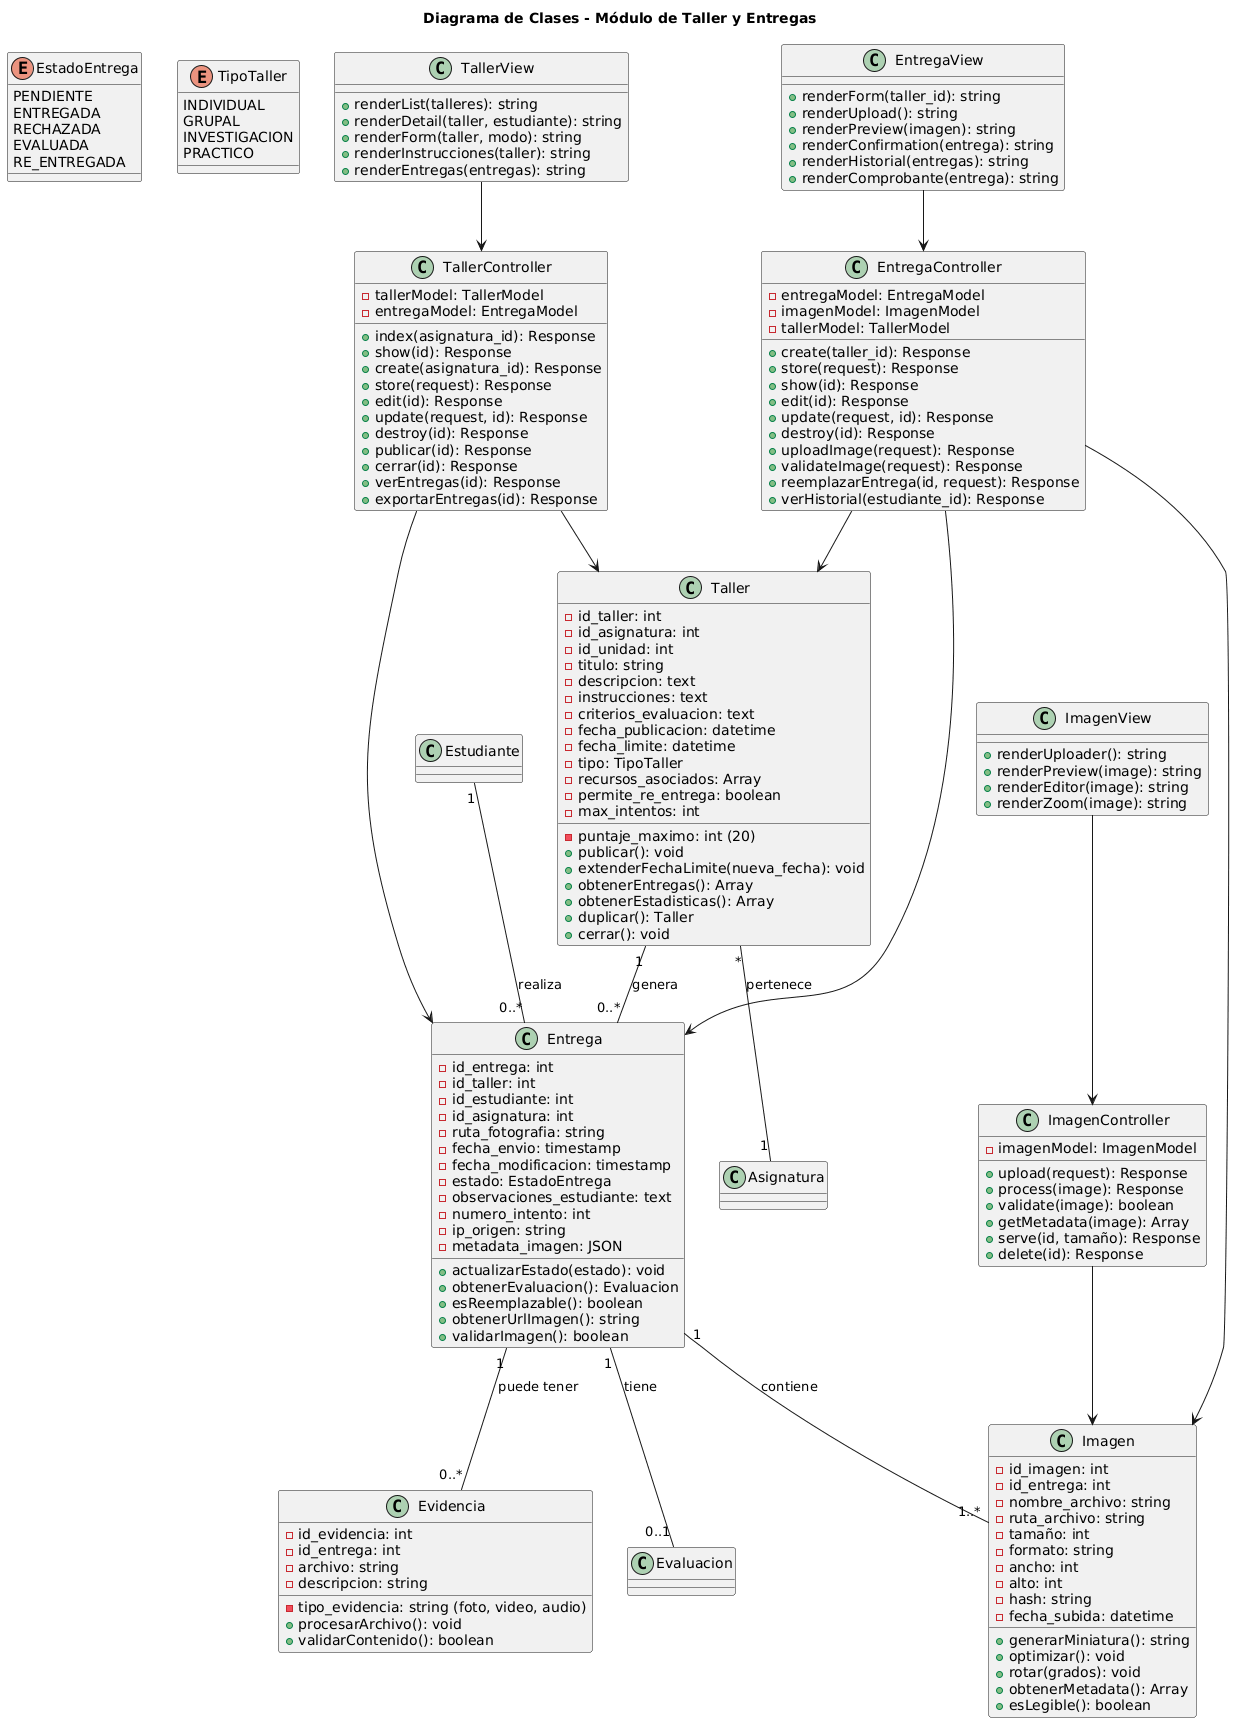

The diagram above was rendered by PlantUML. Its source (embedded in the PNG):
@startuml
title Diagrama de Clases - Módulo de Taller y Entregas

' ==============================================
' ENUMS
' ==============================================
enum EstadoEntrega {
    PENDIENTE
    ENTREGADA
    RECHAZADA
    EVALUADA
    RE_ENTREGADA
}

enum TipoTaller {
    INDIVIDUAL
    GRUPAL
    INVESTIGACION
    PRACTICO
}

' ==============================================
' CLASES PRINCIPALES
' ==============================================
class Taller {
    - id_taller: int
    - id_asignatura: int
    - id_unidad: int
    - titulo: string
    - descripcion: text
    - instrucciones: text
    - criterios_evaluacion: text
    - fecha_publicacion: datetime
    - fecha_limite: datetime
    - tipo: TipoTaller
    - puntaje_maximo: int (20)
    - recursos_asociados: Array
    - permite_re_entrega: boolean
    - max_intentos: int
    + publicar(): void
    + extenderFechaLimite(nueva_fecha): void
    + obtenerEntregas(): Array
    + obtenerEstadisticas(): Array
    + duplicar(): Taller
    + cerrar(): void
}

class Entrega {
    - id_entrega: int
    - id_taller: int
    - id_estudiante: int
    - id_asignatura: int
    - ruta_fotografia: string
    - fecha_envio: timestamp
    - fecha_modificacion: timestamp
    - estado: EstadoEntrega
    - observaciones_estudiante: text
    - numero_intento: int
    - ip_origen: string
    - metadata_imagen: JSON
    + actualizarEstado(estado): void
    + obtenerEvaluacion(): Evaluacion
    + esReemplazable(): boolean
    + obtenerUrlImagen(): string
    + validarImagen(): boolean
}

class Imagen {
    - id_imagen: int
    - id_entrega: int
    - nombre_archivo: string
    - ruta_archivo: string
    - tamaño: int
    - formato: string
    - ancho: int
    - alto: int
    - hash: string
    - fecha_subida: datetime
    + generarMiniatura(): string
    + optimizar(): void
    + rotar(grados): void
    + obtenerMetadata(): Array
    + esLegible(): boolean
}

class Evidencia {
    - id_evidencia: int
    - id_entrega: int
    - tipo_evidencia: string (foto, video, audio)
    - archivo: string
    - descripcion: string
    + procesarArchivo(): void
    + validarContenido(): boolean
}

' ==============================================
' CONTROLADORES
' ==============================================
class TallerController {
    - tallerModel: TallerModel
    - entregaModel: EntregaModel
    + index(asignatura_id): Response
    + show(id): Response
    + create(asignatura_id): Response
    + store(request): Response
    + edit(id): Response
    + update(request, id): Response
    + destroy(id): Response
    + publicar(id): Response
    + cerrar(id): Response
    + verEntregas(id): Response
    + exportarEntregas(id): Response
}

class EntregaController {
    - entregaModel: EntregaModel
    - imagenModel: ImagenModel
    - tallerModel: TallerModel
    + create(taller_id): Response
    + store(request): Response
    + show(id): Response
    + edit(id): Response
    + update(request, id): Response
    + destroy(id): Response
    + uploadImage(request): Response
    + validateImage(request): Response
    + reemplazarEntrega(id, request): Response
    + verHistorial(estudiante_id): Response
}

class ImagenController {
    - imagenModel: ImagenModel
    + upload(request): Response
    + process(image): Response
    + validate(image): boolean
    + getMetadata(image): Array
    + serve(id, tamaño): Response
    + delete(id): Response
}

' ==============================================
' VISTAS
' ==============================================
class TallerView {
    + renderList(talleres): string
    + renderDetail(taller, estudiante): string
    + renderForm(taller, modo): string
    + renderInstrucciones(taller): string
    + renderEntregas(entregas): string
}

class EntregaView {
    + renderForm(taller_id): string
    + renderUpload(): string
    + renderPreview(imagen): string
    + renderConfirmation(entrega): string
    + renderHistorial(entregas): string
    + renderComprobante(entrega): string
}

class ImagenView {
    + renderUploader(): string
    + renderPreview(image): string
    + renderEditor(image): string
    + renderZoom(image): string
}

' ==============================================
' RELACIONES
' ==============================================
Taller "1" -- "0..*" Entrega : genera
Taller "*" -- "1" Asignatura : pertenece

Entrega "1" -- "1..*" Imagen : contiene
Entrega "1" -- "0..1" Evaluacion : tiene
Entrega "1" -- "0..*" Evidencia : puede tener

Estudiante "1" -- "0..*" Entrega : realiza

TallerController --> Taller
TallerController --> Entrega

EntregaController --> Entrega
EntregaController --> Imagen
EntregaController --> Taller

ImagenController --> Imagen

TallerView --> TallerController
EntregaView --> EntregaController
ImagenView --> ImagenController
@enduml